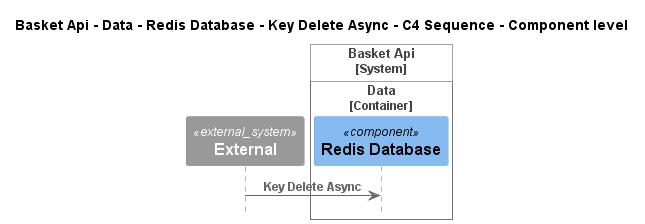

The diagram above was rendered by PlantUML. Its source (embedded in the PNG):
@startuml
!pragma layout smetana
!include ..\..\..\..\..\..\..\..\.c4s\C4_Sequence.puml

title Basket Api - Data - Redis Database - Key Delete Async - C4 Sequence - Component level

System_Ext(C4InterFlow.SoftwareSystems.ExternalSystem, "External", "")

System_Boundary(dotnet.eShop.Architecture.SoftwareSystems.BasketApi, "Basket Api")
    
Container_Boundary(dotnet.eShop.Architecture.SoftwareSystems.BasketApi.Containers.Data, "Data")
    Component(dotnet.eShop.Architecture.SoftwareSystems.BasketApi.Containers.Data.Components.RedisDatabase, "Redis Database", "", "")
Boundary_End()
Boundary_End()

Rel(C4InterFlow.SoftwareSystems.ExternalSystem, dotnet.eShop.Architecture.SoftwareSystems.BasketApi.Containers.Data.Components.RedisDatabase, "Key Delete Async")


@enduml